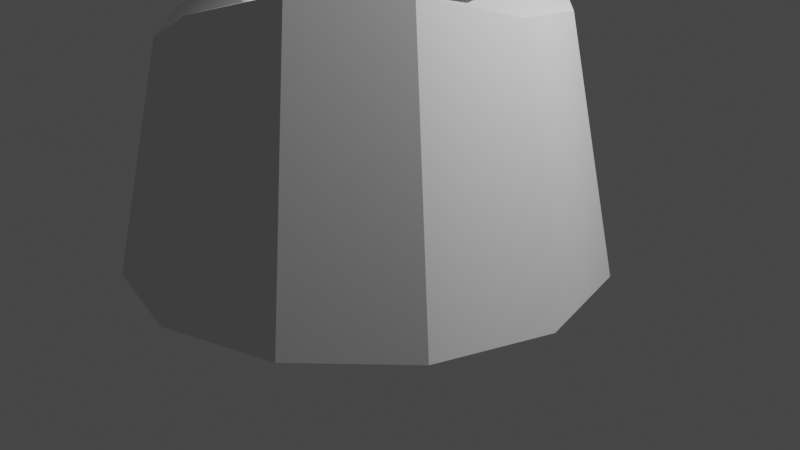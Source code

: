 # Source: wide_candle.blend  (saved by Blender 3.5.10; exported with 4.5.12 LTS)
import bpy
from mathutils import Matrix  # noqa: F401  (used for matrix-valued properties, if any)

bpy.ops.wm.read_factory_settings(use_empty=True)
scene = bpy.context.scene
scene.name = 'Scene'

# ---- collections
col_collection = bpy.data.collections.new('Collection'); scene.collection.children.link(col_collection)

# ---- node groups
ng_auto_smooth = bpy.data.node_groups.new('Auto Smooth', 'GeometryNodeTree')
_s = ng_auto_smooth.interface.new_socket(name='Geometry', in_out='OUTPUT', socket_type='NodeSocketGeometry')
_s = ng_auto_smooth.interface.new_socket(name='Geometry', in_out='INPUT', socket_type='NodeSocketGeometry')
_s = ng_auto_smooth.interface.new_socket(name='Angle', in_out='INPUT', socket_type='NodeSocketFloat')
_s.subtype = 'ANGLE'
_s.min_value = 0.0
_s.max_value = 3.142
ng_auto_smooth.is_modifier = True
_N = ng_auto_smooth.nodes; _L = ng_auto_smooth.links
n0 = _N.new('NodeGroupOutput'); n0.name = 'Group Output'; n0.location = (480, -100)
n1 = _N.new('NodeGroupInput'); n1.name = 'Group Input'; n1.location = (-420, -300)
n2 = _N.new('NodeGroupInput'); n2.name = 'Group Input.001'; n2.location = (-60, -100)
n3 = _N.new('GeometryNodeSetShadeSmooth'); n3.name = 'Set Shade Smooth'; n3.location = (120, -100)
n3.domain = 'EDGE'
n4 = _N.new('GeometryNodeSetShadeSmooth'); n4.name = 'Set Shade Smooth.001'; n4.location = (300, -100)
n5 = _N.new('GeometryNodeInputMeshEdgeAngle'); n5.name = 'Edge Angle'; n5.location = (-420, -220)
n6 = _N.new('GeometryNodeInputEdgeSmooth'); n6.name = 'Is Edge Smooth'; n6.location = (-60, -160)
n7 = _N.new('GeometryNodeInputShadeSmooth'); n7.name = 'Is Face Smooth'; n7.location = (-240, -340)
n8 = _N.new('FunctionNodeBooleanMath'); n8.name = 'Boolean Math'; n8.location = (-60, -220)
n9 = _N.new('FunctionNodeCompare'); n9.name = 'Compare'; n9.location = (-240, -180)
n9.operation = 'LESS_EQUAL'
_L.new(n5.outputs[0], n9.inputs[0])
_L.new(n4.outputs[0], n0.inputs[0])
_L.new(n1.outputs[1], n9.inputs[1])
_L.new(n9.outputs[0], n8.inputs[0])
_L.new(n7.outputs[0], n8.inputs[1])
_L.new(n2.outputs[0], n3.inputs[0])
_L.new(n6.outputs[0], n3.inputs[1])
_L.new(n3.outputs[0], n4.inputs[0])
_L.new(n8.outputs[0], n3.inputs[2])
n0.is_active_output = True

# ---- world
world_world = bpy.data.worlds.new('World'); scene.world = world_world
world_world.use_nodes = True; world_world.node_tree.nodes.clear()
_N = world_world.node_tree.nodes; _L = world_world.node_tree.links
n0 = _N.new('ShaderNodeOutputWorld'); n0.name = 'World Output'; n0.location = (300, 300)
n1 = _N.new('ShaderNodeBackground'); n1.name = 'Background'; n1.location = (10, 300)
n1.inputs[0].default_value = (0.05088, 0.05088, 0.05088, 1.0)
_L.new(n1.outputs[0], n0.inputs[0])
n0.is_active_output = True
world_world.color = (0.05088, 0.05088, 0.05088)
world_world.use_sun_shadow = False
world_world.sun_shadow_jitter_overblur = 0.0

# ---- cameras
cam_camera = bpy.data.cameras.new('Camera')
cam_camera.clip_end = 100.0
cam_camera.ortho_scale = 7.314

# ---- lights
light_light = bpy.data.lights.new('Light', 'POINT')
light_light.transmission_factor = 0.0
light_light.energy = 1000.0
light_light.shadow_soft_size = 0.1
light_light.shadow_maximum_resolution = 0.006
light_light.use_absolute_resolution = True

# ---- meshes
me_cylinder_003 = bpy.data.meshes.new('Cylinder.003')
me_cylinder_003.from_pydata([(1.192e-07, 1.275, -0.9694), (-5.779e-10, 0.6763, 1.0), (0.6373, 1.104, -1.05), (0.3382, 0.5857, 1.0), (1.104, 0.6373, -1.05), (0.5857, 0.3382, 1.0), (1.275, 1.421e-08, -1.023), (0.6763, 3.265e-09, 1.0), (1.104, -0.6373, -0.9754), (0.5857, -0.3382, 1.0), (0.6373, -1.104, -0.9754), (0.3382, -0.5857, 1.0), (1.165e-07, -1.275, -1.023), (3.574e-09, -0.6763, 1.0), (-0.6373, -1.104, -1.091), (-0.3382, -0.5857, 1.0), (-1.104, -0.6373, -1.091), (-0.5857, -0.3382, 1.0), (-1.275, 1.421e-08, -1.023), (-0.6763, 0.0, 0.9297), (-1.104, 0.6373, -1.007), (-0.5857, 0.3382, 0.9297), (-0.6373, 1.104, -0.949), (-0.3382, 0.5857, 1.0), (0.5, 0.866, 0.8663), (0.0, 1.0, 1.26), (0.866, 0.5, 0.8663), (1.0, 0.0, 1.0), (0.866, -0.5, 1.231), (0.5, -0.866, 1.231), (0.0, -1.0, 1.0), (-0.5, -0.866, 0.6676), (-0.866, -0.5, 0.6676), (-1.0, 0.0, 1.0), (-0.866, 0.5, 1.079), (-0.5, 0.866, 1.359), (0.3485, 0.6036, 1.0), (1.338e-09, 0.697, 1.0), (0.6036, 0.3485, 1.0), (0.697, 1.03e-09, 1.0), (0.6036, -0.3485, 1.0), (0.3485, -0.6036, 1.0), (1.338e-09, -0.697, 1.0), (-0.3485, -0.6036, 1.0), (-0.6036, -0.3485, 1.0), (-0.697, 1.03e-09, 1.0), (-0.6036, 0.3485, 1.0), (-0.3485, 0.6036, 1.0), (0.2154, 0.3731, 0.619), (-1.818e-08, 0.4309, 0.619), (0.3731, 0.2154, 0.619), (0.4309, 3.324e-09, 0.619), (0.3731, -0.2154, 0.7138), (0.2154, -0.3731, 0.7138), (-1.27e-08, -0.4309, 0.619), (-0.2154, -0.3731, 0.619), (-0.3731, -0.2154, 0.619), (-0.4309, -1.973e-09, 0.619), (-0.3731, 0.2154, 0.7459), (-0.2154, 0.3731, 0.7459), (0.3382, 0.5857, 0.619), (-2.592e-08, 0.6763, 0.619), (0.5857, 0.3382, 0.619), (0.6763, 3.265e-09, 0.619), (0.5857, -0.3382, 0.619), (0.3382, -0.5857, 0.619), (-2.176e-08, -0.6763, 0.619), (-0.3382, -0.5857, 0.619), (-0.5857, -0.3382, 0.619), (-0.6763, 0.0, 0.6894), (-0.5857, 0.3382, 0.6894), (-0.3382, 0.5857, 0.619), (-0.004375, 0.01819, 0.5545), (0.01347, 0.01321, 0.5635), (-0.01744, 0.03108, 0.5084), (-0.02222, 0.04842, 0.5077), (-0.01744, 0.06555, 0.5069), (-0.004375, 0.0779, 0.5629), (0.01347, 0.08215, 0.5642), (-0.02638, 0.03033, 0.5605), (-0.01331, 0.01745, 0.567), (0.04917, 0.04694, 0.5607), (0.04408, 0.08095, 0.5539), (0.03101, 0.06861, 0.56), (0.2154, 0.3731, 0.4811), (-4.098e-08, 0.4309, 0.4729), (0.3731, 0.2154, 0.5316), (0.4309, 3.725e-09, 0.5316), (0.3731, -0.2154, 0.4793), (0.2154, -0.3731, 0.3439), (-3.542e-08, -0.4309, 0.4811), (-0.2731, -0.42, 0.4735), (-0.4308, -0.2623, 0.4735), (-0.4309, -1.973e-09, 0.4811), (-0.3734, 0.2666, 0.358), (-0.2157, 0.4243, 0.3331), (-0.03132, -0.07717, 1.039), (-0.01347, -0.08215, 1.039), (-0.04439, -0.06428, 1.041), (-0.04917, -0.04694, 1.043), (-0.04439, -0.02981, 1.046), (-0.03132, -0.01746, 1.048), (-0.01347, -0.01321, 1.049), (0.004375, -0.01819, 1.049), (0.01744, -0.03108, 1.048), (0.02222, -0.04842, 1.046), (0.01744, -0.06555, 1.043), (0.004375, -0.0779, 1.041)], [], [(0, 25, 24, 2), (2, 24, 26, 4), (4, 26, 27, 6), (6, 27, 28, 8), (8, 28, 29, 10), (10, 29, 30, 12), (12, 30, 31, 14), (14, 31, 32, 16), (16, 32, 33, 18), (18, 33, 34, 20), (3, 1, 61, 60), (20, 34, 35, 22), (22, 35, 25, 0), (0, 2, 4, 6, 8, 10, 12, 14, 16, 18, 20, 22), (37, 36, 24, 25), (36, 38, 26, 24), (38, 39, 27, 26), (39, 40, 28, 27), (40, 41, 29, 28), (41, 42, 30, 29), (42, 43, 31, 30), (43, 44, 32, 31), (44, 45, 33, 32), (45, 46, 34, 33), (46, 47, 35, 34), (47, 37, 25, 35), (1, 3, 36, 37), (3, 5, 38, 36), (5, 7, 39, 38), (7, 9, 40, 39), (9, 11, 41, 40), (11, 13, 42, 41), (13, 15, 43, 42), (15, 17, 44, 43), (17, 19, 45, 44), (19, 21, 46, 45), (21, 23, 47, 46), (23, 1, 37, 47), (55, 54, 90, 91), (17, 15, 67, 68), (11, 9, 64, 65), (1, 23, 71, 61), (5, 3, 60, 62), (19, 17, 68, 69), (13, 11, 65, 66), (7, 5, 62, 63), (21, 19, 69, 70), (15, 13, 66, 67), (9, 7, 63, 64), (23, 21, 70, 71), (49, 48, 60, 61), (48, 50, 62, 60), (50, 51, 63, 62), (51, 52, 64, 63), (52, 53, 65, 64), (53, 54, 66, 65), (54, 55, 67, 66), (55, 56, 68, 67), (56, 57, 69, 68), (57, 58, 70, 69), (58, 59, 71, 70), (59, 49, 61, 71), (82, 81, 105, 106), (52, 51, 87, 88), (59, 58, 94, 95), (48, 49, 85, 84), (56, 55, 91, 92), (53, 52, 88, 89), (49, 59, 95, 85), (50, 48, 84, 86), (57, 56, 92, 93), (54, 53, 89, 90), (51, 50, 86, 87), (58, 57, 93, 94), (73, 72, 84, 85), (72, 74, 86, 84), (74, 75, 87, 86), (75, 76, 88, 87), (76, 77, 89, 88), (77, 78, 90, 89), (78, 79, 91, 90), (79, 92, 80, 91), (80, 81, 93, 92), (81, 82, 94, 93), (82, 83, 95, 94), (83, 73, 85, 95), (96, 97, 107, 106, 105, 104, 103, 102, 101, 100, 99, 98), (79, 78, 102, 103), (76, 75, 99, 100), (83, 82, 106, 107), (72, 73, 97, 96), (80, 79, 103, 104), (77, 76, 100, 101), (73, 83, 107, 97), (74, 72, 96, 98), (81, 80, 104, 105), (78, 77, 101, 102), (75, 74, 98, 99), (92, 91, 80, 79), (92, 91, 80), (79, 92, 80)])
me_cylinder_003.polygons.foreach_set('use_smooth', [True] * 101)
_uv = me_cylinder_003.uv_layers.new(name='UVMap')
_uv.uv.foreach_set('vector', [1.0, 0.5, 1.0, 1.0, 0.9167, 1.0, 0.9167, 0.5, 0.9167, 0.5, 0.9167, 1.0, 0.8333, 1.0, 0.8333, 0.5, 0.8333, 0.5, 0.8333, 1.0, 0.75, 1.0, 0.75, 0.5, 0.75, 0.5, 0.75, 1.0, 0.6667, 1.0, 0.6667, 0.5, 0.6667, 0.5, 0.6667, 1.0, 0.5833, 1.0, 0.5833, 0.5, 0.5833, 0.5, 0.5833, 1.0, 0.5, 1.0, 0.5, 0.5, 0.5, 0.5, 0.5, 1.0, 0.4167, 1.0, 0.4167, 0.5, 0.4167, 0.5, 0.4167, 1.0, 0.3333, 1.0, 0.3333, 0.5, 0.3333, 0.5, 0.3333, 1.0, 0.25, 1.0, 0.25, 0.5, 0.25, 0.5, 0.25, 1.0, 0.1667, 1.0, 0.1667, 0.5, 0.3381, 0.4026, 0.25, 0.4262, 0.25, 0.4262, 0.3381, 0.4026, 0.1667, 0.5, 0.1667, 1.0, 0.08333, 1.0, 0.08333, 0.5, 0.08333, 0.5, 0.08333, 1.0, 7.451e-08, 1.0, 7.451e-08, 0.5, 0.75, 0.49, 0.87, 0.4578, 0.9578, 0.37, 0.99, 0.25, 0.9578, 0.13, 0.87, 0.04215, 0.75, 0.01, 0.63, 0.04215, 0.5422, 0.13, 0.51, 0.25, 0.5422, 0.37, 0.63, 0.4578, 0.25, 0.4316, 0.3408, 0.4073, 0.37, 0.4578, 0.25, 0.49, 0.3408, 0.4073, 0.4073, 0.3408, 0.4578, 0.37, 0.37, 0.4578, 0.4073, 0.3408, 0.4316, 0.25, 0.49, 0.25, 0.4578, 0.37, 0.4316, 0.25, 0.4073, 0.1592, 0.4578, 0.13, 0.49, 0.25, 0.4073, 0.1592, 0.3408, 0.09274, 0.37, 0.04215, 0.4578, 0.13, 0.3408, 0.09274, 0.25, 0.06842, 0.25, 0.01, 0.37, 0.04215, 0.25, 0.06842, 0.1592, 0.09274, 0.13, 0.04215, 0.25, 0.01, 0.1592, 0.09274, 0.09274, 0.1592, 0.04215, 0.13, 0.13, 0.04215, 0.09274, 0.1592, 0.06842, 0.25, 0.01, 0.25, 0.04215, 0.13, 0.06842, 0.25, 0.09274, 0.3408, 0.04215, 0.37, 0.01, 0.25, 0.09274, 0.3408, 0.1592, 0.4073, 0.13, 0.4578, 0.04215, 0.37, 0.1592, 0.4073, 0.25, 0.4316, 0.25, 0.49, 0.13, 0.4578, 0.25, 0.4262, 0.3381, 0.4026, 0.3408, 0.4073, 0.25, 0.4316, 0.3381, 0.4026, 0.4026, 0.3381, 0.4073, 0.3408, 0.3408, 0.4073, 0.4026, 0.3381, 0.4262, 0.25, 0.4316, 0.25, 0.4073, 0.3408, 0.4262, 0.25, 0.4026, 0.1619, 0.4073, 0.1592, 0.4316, 0.25, 0.4026, 0.1619, 0.3381, 0.09742, 0.3408, 0.09274, 0.4073, 0.1592, 0.3381, 0.09742, 0.25, 0.07381, 0.25, 0.06842, 0.3408, 0.09274, 0.25, 0.07381, 0.1619, 0.09742, 0.1592, 0.09274, 0.25, 0.06842, 0.1619, 0.09742, 0.09742, 0.1619, 0.09274, 0.1592, 0.1592, 0.09274, 0.09742, 0.1619, 0.07381, 0.25, 0.06842, 0.25, 0.09274, 0.1592, 0.07381, 0.25, 0.09742, 0.3381, 0.09274, 0.3408, 0.06842, 0.25, 0.09742, 0.3381, 0.1619, 0.4026, 0.1592, 0.4073, 0.09274, 0.3408, 0.1619, 0.4026, 0.25, 0.4262, 0.25, 0.4316, 0.1592, 0.4073, 0.1644, 0.1018, 0.25, 0.07888, 0.25, 0.07888, 0.1644, 0.1018, 0.09742, 0.1619, 0.1619, 0.09742, 0.1619, 0.09742, 0.09742, 0.1619, 0.3381, 0.09742, 0.4026, 0.1619, 0.4026, 0.1619, 0.3381, 0.09742, 0.25, 0.4262, 0.1619, 0.4026, 0.1619, 0.4026, 0.25, 0.4262, 0.4026, 0.3381, 0.3381, 0.4026, 0.3381, 0.4026, 0.4026, 0.3381, 0.07381, 0.25, 0.09742, 0.1619, 0.09742, 0.1619, 0.07381, 0.25, 0.25, 0.07381, 0.3381, 0.09742, 0.3381, 0.09742, 0.25, 0.07381, 0.4262, 0.25, 0.4026, 0.3381, 0.4026, 0.3381, 0.4262, 0.25, 0.09742, 0.3381, 0.07381, 0.25, 0.07381, 0.25, 0.09742, 0.3381, 0.1619, 0.09742, 0.25, 0.07381, 0.25, 0.07381, 0.1619, 0.09742, 0.4026, 0.1619, 0.4262, 0.25, 0.4262, 0.25, 0.4026, 0.1619, 0.1619, 0.4026, 0.09742, 0.3381, 0.09742, 0.3381, 0.1619, 0.4026, 0.25, 0.4211, 0.3356, 0.3982, 0.3381, 0.4026, 0.25, 0.4262, 0.3356, 0.3982, 0.3982, 0.3356, 0.4026, 0.3381, 0.3381, 0.4026, 0.3982, 0.3356, 0.4211, 0.25, 0.4262, 0.25, 0.4026, 0.3381, 0.4211, 0.25, 0.3982, 0.1644, 0.4026, 0.1619, 0.4262, 0.25, 0.3982, 0.1644, 0.3356, 0.1018, 0.3381, 0.09742, 0.4026, 0.1619, 0.3356, 0.1018, 0.25, 0.07888, 0.25, 0.07381, 0.3381, 0.09742, 0.25, 0.07888, 0.1644, 0.1018, 0.1619, 0.09742, 0.25, 0.07381, 0.1644, 0.1018, 0.1018, 0.1644, 0.09742, 0.1619, 0.1619, 0.09742, 0.1018, 0.1644, 0.07888, 0.25, 0.07381, 0.25, 0.09742, 0.1619, 0.07888, 0.25, 0.1018, 0.3356, 0.09742, 0.3381, 0.07381, 0.25, 0.1018, 0.3356, 0.1644, 0.3982, 0.1619, 0.4026, 0.09742, 0.3381, 0.1644, 0.3982, 0.25, 0.4211, 0.25, 0.4262, 0.1619, 0.4026, 0.1214, 0.3242, 0.1015, 0.25, 0.1015, 0.25, 0.1214, 0.3242, 0.3982, 0.1644, 0.4211, 0.25, 0.4211, 0.25, 0.3982, 0.1644, 0.1644, 0.3982, 0.1018, 0.3356, 0.1018, 0.3356, 0.1644, 0.3982, 0.3356, 0.3982, 0.25, 0.4211, 0.25, 0.4211, 0.3356, 0.3982, 0.1018, 0.1644, 0.1644, 0.1018, 0.1644, 0.1018, 0.1018, 0.1644, 0.3356, 0.1018, 0.3982, 0.1644, 0.3982, 0.1644, 0.3356, 0.1018, 0.25, 0.4211, 0.1644, 0.3982, 0.1644, 0.3982, 0.25, 0.4211, 0.3982, 0.3356, 0.3356, 0.3982, 0.3356, 0.3982, 0.3982, 0.3356, 0.07888, 0.25, 0.1018, 0.1644, 0.1018, 0.1644, 0.07888, 0.25, 0.25, 0.07888, 0.3356, 0.1018, 0.3356, 0.1018, 0.25, 0.07888, 0.4211, 0.25, 0.3982, 0.3356, 0.3982, 0.3356, 0.4211, 0.25, 0.1018, 0.3356, 0.07888, 0.25, 0.07888, 0.25, 0.1018, 0.3356, 0.25, 0.3985, 0.3242, 0.3786, 0.3356, 0.3982, 0.25, 0.4211, 0.3242, 0.3786, 0.3786, 0.3242, 0.3982, 0.3356, 0.3356, 0.3982, 0.3786, 0.3242, 0.3985, 0.25, 0.4211, 0.25, 0.3982, 0.3356, 0.3985, 0.25, 0.3786, 0.1758, 0.3982, 0.1644, 0.4211, 0.25, 0.3786, 0.1758, 0.3242, 0.1214, 0.3356, 0.1018, 0.3982, 0.1644, 0.3242, 0.1214, 0.25, 0.1015, 0.25, 0.07888, 0.3356, 0.1018, 0.25, 0.1015, 0.1758, 0.1214, 0.1644, 0.1018, 0.25, 0.07888, 0.1758, 0.1214, 0.1018, 0.1644, 0.1214, 0.1758, 0.1644, 0.1018, 0.1214, 0.1758, 0.1015, 0.25, 0.07888, 0.25, 0.1018, 0.1644, 0.1015, 0.25, 0.1214, 0.3242, 0.1018, 0.3356, 0.07888, 0.25, 0.1214, 0.3242, 0.1758, 0.3786, 0.1644, 0.3982, 0.1018, 0.3356, 0.1758, 0.3786, 0.25, 0.3985, 0.25, 0.4211, 0.1644, 0.3982, 0.3242, 0.3786, 0.25, 0.3985, 0.1758, 0.3786, 0.1214, 0.3242, 0.1015, 0.25, 0.1214, 0.1758, 0.1758, 0.1214, 0.25, 0.1015, 0.3242, 0.1214, 0.3786, 0.1758, 0.3985, 0.25, 0.3786, 0.3242, 0.1758, 0.1214, 0.25, 0.1015, 0.25, 0.1015, 0.1758, 0.1214, 0.3786, 0.1758, 0.3985, 0.25, 0.3985, 0.25, 0.3786, 0.1758, 0.1758, 0.3786, 0.1214, 0.3242, 0.1214, 0.3242, 0.1758, 0.3786, 0.3242, 0.3786, 0.25, 0.3985, 0.25, 0.3985, 0.3242, 0.3786, 0.1214, 0.1758, 0.1758, 0.1214, 0.1758, 0.1214, 0.1214, 0.1758, 0.3242, 0.1214, 0.3786, 0.1758, 0.3786, 0.1758, 0.3242, 0.1214, 0.25, 0.3985, 0.1758, 0.3786, 0.1758, 0.3786, 0.25, 0.3985, 0.3786, 0.3242, 0.3242, 0.3786, 0.3242, 0.3786, 0.3786, 0.3242, 0.1015, 0.25, 0.1214, 0.1758, 0.1214, 0.1758, 0.1015, 0.25, 0.25, 0.1015, 0.3242, 0.1214, 0.3242, 0.1214, 0.25, 0.1015, 0.3985, 0.25, 0.3786, 0.3242, 0.3786, 0.3242, 0.3985, 0.25, 0.1018, 0.1644, 0.1644, 0.1018, 0.1214, 0.1758, 0.1758, 0.1214, 0.0, 0.0, 0.0, 0.0, 0.0, 0.0, 0.0, 0.0, 0.0, 0.0, 0.0, 0.0])
me_cylinder_003.update()

# ---- objects
ob_light = bpy.data.objects.new('Light', light_light)
ob_camera = bpy.data.objects.new('Camera', cam_camera)
ob_wide_candle = bpy.data.objects.new('wide candle', me_cylinder_003)

# ---- transforms, parenting, visibility, modifiers, constraints
ob_light.location = (4.076, 1.005, 5.904)
ob_light.rotation_euler = (0.6503, 0.05522, 1.866)
ob_light.lock_rotations_4d = False
ob_light.empty_display_type = 'ARROWS'
ob_light.color = (0.0, 0.0, 0.0, 0.0)
ob_light.lineart.crease_threshold = 0.0
ob_camera.location = (7.359, -6.926, 4.958)
ob_camera.rotation_euler = (1.109, 0.0, 0.8149)
ob_camera.lock_rotations_4d = False
ob_camera.empty_display_type = 'ARROWS'
ob_camera.color = (0.0, 0.0, 0.0, 0.0)
ob_camera.display_type = 'WIRE'
ob_camera.lineart.crease_threshold = 0.0
ob_wide_candle.location = (-0.2452, -0.2097, 1.123)
ob_wide_candle.scale = (1.939, 1.939, 1.348)
_m = ob_wide_candle.modifiers.new('Auto Smooth', 'NODES')
_m.node_group = ng_auto_smooth
_gi = [s.identifier for s in ng_auto_smooth.interface.items_tree if s.item_type == 'SOCKET' and s.in_out == 'INPUT']
_m[_gi[1]] = 0.5236  # Angle

# ---- collection membership
col_collection.objects.link(ob_light)
col_collection.objects.link(ob_camera)
col_collection.objects.link(ob_wide_candle)

# ---- scene / render settings (as saved in the file)
scene.camera = ob_camera
scene.frame_start = 1; scene.frame_end = 250; scene.frame_set(1)
scene.render.engine = 'BLENDER_EEVEE_NEXT'
scene.cycles.sampling_pattern = 'TABULATED_SOBOL'
scene.view_settings.view_transform = 'Filmic'
bpy.context.view_layer.update()
